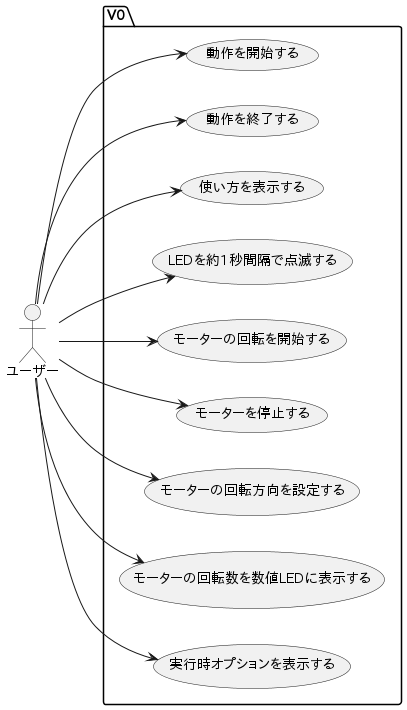

The diagram above was rendered by PlantUML. Its source (embedded in the PNG):
@startuml
left to right direction

actor :ユーザー: as user

package V0 {
    usecase "動作を開始する" as S1
    usecase "動作を終了する" as E1
    usecase "使い方を表示する" as U1
    usecase "LEDを約1秒間隔で点滅する" as L1
    usecase "モーターの回転を開始する" as M1
    usecase "モーターを停止する" as M2
    usecase "モーターの回転方向を設定する" as M3
    usecase "モーターの回転数を数値LEDに表示する" as N1
    usecase "実行時オプションを表示する" as U2
}

user --> S1
user --> E1
user --> U2
user --> L1
user --> M1
user --> M2
user --> M3
user --> N1
user --> U1
@enduml